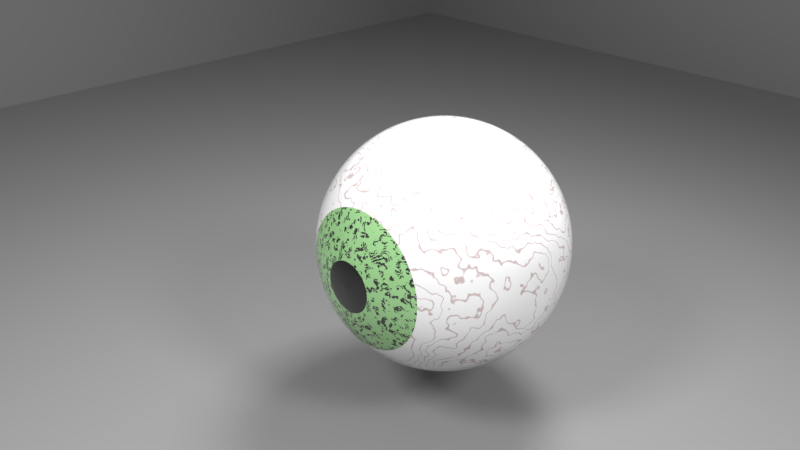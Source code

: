 # Source: eye.blend  (saved by Blender 2.79.0; exported with 4.5.12 LTS)
import bpy
from mathutils import Matrix  # noqa: F401  (used for matrix-valued properties, if any)

bpy.ops.wm.read_factory_settings(use_empty=True)
scene = bpy.context.scene
scene.name = 'Scene'

# ---- collections
col_collection_1 = bpy.data.collections.new('Collection 1'); scene.collection.children.link(col_collection_1)

# ---- materials (node trees are filled in below, after node groups)
mat_material_002 = bpy.data.materials.new('Material.002')
mat_material_002.alpha_threshold = 0.0
mat_material_002.roughness = 0.5
mat_sclera = bpy.data.materials.new('sclera')
mat_sclera.alpha_threshold = 0.0
mat_sclera.roughness = 0.5
mat_sclera.line_color = (0.0, 0.0, 0.0, 1.0)
mat_iris = bpy.data.materials.new('iris')
mat_iris.alpha_threshold = 0.0
mat_iris.diffuse_color = (0.009125, 0.009511, 0.8, 1.0)
mat_iris.roughness = 0.5
mat_pupli = bpy.data.materials.new('pupli')
mat_pupli.alpha_threshold = 0.0
mat_pupli.diffuse_color = (0.02808, 0.02808, 0.02808, 1.0)
mat_pupli.roughness = 0.5
mat_material_001 = bpy.data.materials.new('Material.001')
mat_material_001.alpha_threshold = 0.0
mat_material_001.roughness = 0.5

# ---- material node trees
mat_material_002.use_nodes = True; mat_material_002.node_tree.nodes.clear()
_N = mat_material_002.node_tree.nodes; _L = mat_material_002.node_tree.links
n0 = _N.new('ShaderNodeOutputMaterial'); n0.name = 'Material Output'; n0.location = (300, 300)
n1 = _N.new('ShaderNodeEmission'); n1.name = 'Emission'; n1.location = (-10, 314)
n1.inputs[0].default_value = (0.8, 0.8, 0.8, 1.0)
n1.inputs[1].default_value = 50.0
_L.new(n1.outputs[0], n0.inputs[0])
n0.is_active_output = True
mat_sclera.use_nodes = True; mat_sclera.node_tree.nodes.clear()
_N = mat_sclera.node_tree.nodes; _L = mat_sclera.node_tree.links
n0 = _N.new('ShaderNodeOutputMaterial'); n0.name = 'Material Output'; n0.location = (260, 305)
n1 = _N.new('ShaderNodeTexWave'); n1.name = 'Wave Texture'; n1.location = (-810, 429)
n1.bands_direction = 'DIAGONAL'
n1.rings_direction = 'SPHERICAL'
n1.inputs[1].default_value = 3.0
n1.inputs[2].default_value = 50.0
n1.inputs[3].default_value = 4.0
n1.inputs[6].default_value = 1.571
n2 = _N.new('ShaderNodeBrightContrast'); n2.name = 'Bright/Contrast'; n2.location = (-573, 431)
n2.inputs[1].default_value = -3.5
n2.inputs[2].default_value = 6.0
n3 = _N.new('ShaderNodeMix'); n3.name = 'Mix'; n3.location = (-167, 474)
n3.data_type = 'RGBA'
n4 = _N.new('ShaderNodeRGB'); n4.name = 'RGB'; n4.location = (-377, 581)
n4.outputs[0].default_value = (0.777, 0.777, 0.777, 1.0)
n5 = _N.new('ShaderNodeRGB'); n5.name = 'RGB.001'; n5.location = (-378, 347)
n5.outputs[0].default_value = (0.1997, 0.001063, 0.0, 1.0)
n6 = _N.new('ShaderNodeBsdfPrincipled'); n6.name = 'Principled BSDF'; n6.location = (30, 505)
n6.width = 150
n6.subsurface_method = 'BURLEY'
n6.inputs[2].default_value = 0.0
n6.inputs[3].default_value = 1.45
n6.inputs[9].default_value = (1.0, 1.0, 1.0)
n6.inputs[13].default_value = 1.0
n6.inputs[19].default_value = 0.25
n6.inputs[20].default_value = 0.1
n7 = _N.new('ShaderNodeMix'); n7.name = 'Mix.001'; n7.location = (-140, 385)
n7.data_type = 'RGBA'
n7.inputs[0].default_value = 1.0
n7.inputs[6].default_value = (1.0, 1.0, 1.0, 1.0)
_L.new(n1.outputs[0], n2.inputs[0])
_L.new(n2.outputs[0], n3.inputs[0])
_L.new(n4.outputs[0], n3.inputs[6])
_L.new(n5.outputs[0], n3.inputs[7])
_L.new(n3.outputs[2], n6.inputs[0])
_L.new(n6.outputs[0], n0.inputs[0])
_L.new(n3.outputs[2], n7.inputs[7])
_L.new(n7.outputs[2], n6.inputs[14])
n0.is_active_output = True
mat_iris.use_nodes = True; mat_iris.node_tree.nodes.clear()
_N = mat_iris.node_tree.nodes; _L = mat_iris.node_tree.links
n0 = _N.new('ShaderNodeOutputMaterial'); n0.name = 'Material Output'; n0.location = (639, 236)
n1 = _N.new('ShaderNodeMix'); n1.name = 'Mix.001'; n1.location = (207, 279)
n1.data_type = 'RGBA'
n2 = _N.new('ShaderNodeValToRGB'); n2.name = 'ColorRamp'; n2.location = (-113, 477)
while len(n2.color_ramp.elements) > 1: n2.color_ramp.elements.remove(n2.color_ramp.elements[-1])
n2.color_ramp.elements[0].position = 0.5; n2.color_ramp.elements[0].color = (1.0, 1.0, 1.0, 1.0)
_e = n2.color_ramp.elements.new(0.55); _e.color = (0.0, 0.0, 0.0, 1.0)
n3 = _N.new('ShaderNodeMix'); n3.name = 'Mix.002'; n3.location = (-299, 491)
n3.data_type = 'RGBA'
n3.blend_type = 'ADD'
n4 = _N.new('ShaderNodeBsdfPrincipled'); n4.name = 'Principled BSDF'; n4.location = (412, 377)
n4.width = 150
n4.subsurface_method = 'BURLEY'
n4.inputs[2].default_value = 0.0
n4.inputs[3].default_value = 1.45
n4.inputs[9].default_value = (1.0, 1.0, 1.0)
n4.inputs[13].default_value = 1.0
n4.inputs[19].default_value = 0.25
n4.inputs[20].default_value = 0.1
n5 = _N.new('ShaderNodeTexWave'); n5.name = 'Wave Texture.001'; n5.location = (-690, 424)
n5.bands_direction = 'DIAGONAL'
n5.rings_direction = 'SPHERICAL'
n5.wave_profile = 'SAW'
n5.inputs[1].default_value = 2.0
n5.inputs[2].default_value = 125.0
n5.inputs[3].default_value = 25.0
n5.inputs[4].default_value = 2.0
n6 = _N.new('ShaderNodeTexWave'); n6.name = 'Wave Texture'; n6.location = (-687, 692)
n6.wave_type = 'RINGS'
n6.bands_direction = 'DIAGONAL'
n6.rings_direction = 'SPHERICAL'
n6.inputs[2].default_value = 75.0
n6.inputs[3].default_value = 10.0
n6.inputs[4].default_value = 1.5
n6.inputs[6].default_value = 1.571
n7 = _N.new('ShaderNodeMix'); n7.name = 'Mix'; n7.location = (-485, 554)
n7.data_type = 'RGBA'
n7.blend_type = 'MULTIPLY'
n8 = _N.new('ShaderNodeTexNoise'); n8.name = 'Musgrave Texture'; n8.location = (-693, 153)
n8.width = 150
n8.noise_type = 'MULTIFRACTAL'
n8.normalize = False
n8.inputs[2].default_value = 50.0
n8.inputs[3].default_value = 4.0
n8.inputs[4].default_value = 1.0
n8.inputs[5].default_value = 1.0
n9 = _N.new('ShaderNodeRGB'); n9.name = 'RGB'; n9.location = (-72, 233)
n9.outputs[0].default_value = (0.2636, 0.5, 0.2143, 1.0)
n10 = _N.new('ShaderNodeRGB'); n10.name = 'RGB.001'; n10.location = (-70, 41)
n10.outputs[0].default_value = (0.0241, 0.0241, 0.0241, 1.0)
_L.new(n6.outputs[0], n7.inputs[6])
_L.new(n5.outputs[0], n7.inputs[7])
_L.new(n1.outputs[2], n4.inputs[0])
_L.new(n9.outputs[0], n1.inputs[6])
_L.new(n10.outputs[0], n1.inputs[7])
_L.new(n2.outputs[0], n1.inputs[0])
_L.new(n7.outputs[2], n3.inputs[6])
_L.new(n3.outputs[2], n2.inputs[0])
_L.new(n4.outputs[0], n0.inputs[0])
_L.new(n8.outputs[0], n3.inputs[7])
n0.is_active_output = True
mat_pupli.use_nodes = True; mat_pupli.node_tree.nodes.clear()
_N = mat_pupli.node_tree.nodes; _L = mat_pupli.node_tree.links
n0 = _N.new('ShaderNodeOutputMaterial'); n0.name = 'Material Output'; n0.location = (300, 300)
n1 = _N.new('ShaderNodeBsdfPrincipled'); n1.name = 'Principled BSDF'; n1.location = (53, 386)
n1.width = 150
n1.subsurface_method = 'BURLEY'
n1.inputs[0].default_value = (0.0, 0.0, 0.0, 1.0)
n1.inputs[2].default_value = 0.25
n1.inputs[3].default_value = 1.45
n1.inputs[9].default_value = (1.0, 1.0, 1.0)
n1.inputs[13].default_value = 1.0
n1.inputs[19].default_value = 0.25
n1.inputs[20].default_value = 0.1
_L.new(n1.outputs[0], n0.inputs[0])
n0.is_active_output = True
mat_material_001.use_nodes = True; mat_material_001.node_tree.nodes.clear()
_N = mat_material_001.node_tree.nodes; _L = mat_material_001.node_tree.links
n0 = _N.new('ShaderNodeOutputMaterial'); n0.name = 'Material Output'; n0.location = (300, 300)
n1 = _N.new('ShaderNodeBsdfPrincipled'); n1.name = 'Principled BSDF'; n1.location = (-65, 361)
n1.width = 150
n1.subsurface_method = 'BURLEY'
n1.inputs[0].default_value = (0.2084, 0.2084, 0.2084, 1.0)
n1.inputs[2].default_value = 1.0
n1.inputs[3].default_value = 1.45
n1.inputs[9].default_value = (1.0, 1.0, 1.0)
_L.new(n1.outputs[0], n0.inputs[0])
n0.is_active_output = True

# ---- world
world_world = bpy.data.worlds.new('World'); scene.world = world_world
world_world.color = (0.277, 0.277, 0.277)
world_world.use_sun_shadow = False
world_world.sun_shadow_jitter_overblur = 0.0
world_world.cycles.sampling_method = 'MANUAL'

# ---- cameras
cam_camera = bpy.data.cameras.new('Camera')
cam_camera.clip_end = 100.0
cam_camera.lens = 35.0
cam_camera.sensor_width = 32.0
cam_camera.sensor_height = 18.0
cam_camera.ortho_scale = 7.314
cam_camera.dof.focus_distance = 0.0

# ---- meshes
me_plane_006 = bpy.data.meshes.new('Plane.006')
me_plane_006.from_pydata([(-1.0, 0.7239, 0.6899), (1.0, 0.7239, 0.6899), (-1.0, -0.7239, -0.6899), (1.0, -0.7239, -0.6899), (-1.0, 8.337, -0.712), (1.0, 8.337, -0.712), (-1.0, 6.932, 0.712), (1.0, 6.932, 0.712), (-7.428, 1.284, -0.712), (-7.428, 3.284, -0.712), (-6.024, 1.284, 0.712), (-6.024, 3.284, 0.712)], [], [(0, 1, 3, 2), (4, 5, 7, 6), (8, 9, 11, 10)])
_ca = me_plane_006.color_attributes.new('Col', 'BYTE_COLOR', 'CORNER')
_ca.data.foreach_set('color', [1.0, 1.0, 1.0, 1.0, 1.0, 1.0, 1.0, 1.0, 1.0, 1.0, 1.0, 1.0, 1.0, 1.0, 1.0, 1.0, 1.0, 1.0, 1.0, 1.0, 1.0, 1.0, 1.0, 1.0, 1.0, 1.0, 1.0, 1.0, 1.0, 1.0, 1.0, 1.0, 1.0, 1.0, 1.0, 1.0, 1.0, 1.0, 1.0, 1.0, 1.0, 1.0, 1.0, 1.0, 1.0, 1.0, 1.0, 1.0])
me_plane_006.materials.append(mat_material_002)
me_plane_006.use_remesh_preserve_volume = False
me_plane_006.use_remesh_preserve_attributes = False
me_plane_006.use_mirror_vertex_groups = False
me_plane_006.update()
me_suzanne = bpy.data.meshes.new('Suzanne')
me_suzanne.from_pydata([(0.7234, 0.5132, 0.4619), (0.7229, 0.363, 0.5879), (0.6946, 0.1989, 0.6913), (0.6397, 0.02708, 0.7682), (0.5601, -0.1457, 0.8155), (0.4591, -0.3129, 0.8315), (0.3403, -0.4681, 0.8155), (0.2086, -0.6053, 0.7682), (0.06875, -0.7192, 0.6913), (-0.0737, -0.8055, 0.5879), (-0.2133, -0.8609, 0.4619), (-0.3447, -0.8831, 0.3182), (-0.4629, -0.8714, 0.1622), (-0.4385, -0.8881, 0.1379), (-0.2968, -0.9158, 0.2706), (-0.1437, -0.9083, 0.3928), (0.01484, -0.8659, 0.5), (0.1729, -0.7902, 0.5879), (0.3242, -0.6842, 0.6533), (0.4631, -0.5518, 0.6935), (0.5843, -0.3983, 0.7071), (0.6829, -0.2294, 0.6935), (0.7553, -0.05178, 0.6533), (0.7987, 0.1279, 0.5879), (0.8114, 0.3026, 0.5), (0.7929, 0.4657, 0.3928), (0.744, 0.611, 0.2706), (0.6664, 0.7327, 0.1379), (0.6865, 0.719, 0.1084), (0.7833, 0.5841, 0.2126), (0.85, 0.4268, 0.3087), (0.8841, 0.2531, 0.3928), (0.8842, 0.06963, 0.4619), (0.8503, -0.1165, 0.5133), (0.7837, -0.2982, 0.5449), (0.687, -0.4683, 0.5556), (0.5639, -0.6205, 0.5449), (0.4192, -0.7489, 0.5133), (0.2583, -0.8485, 0.4619), (0.0875, -0.9154, 0.3928), (-0.08666, -0.9472, 0.3087), (-0.2575, -0.9426, 0.2126), (-0.4184, -0.9018, 0.1084), (-0.4035, -0.9119, 0.07466), (-0.2283, -0.9625, 0.1464), (-0.04424, -0.9761, 0.2126), (0.1415, -0.9522, 0.2706), (0.3218, -0.8917, 0.3182), (0.4897, -0.797, 0.3536), (0.6388, -0.6716, 0.3753), (0.7634, -0.5204, 0.3827), (0.8586, -0.3492, 0.3753), (0.9208, -0.1646, 0.3536), (0.9477, 0.02635, 0.3182), (0.9381, 0.2163, 0.2706), (0.8925, 0.3979, 0.2126), (0.8125, 0.5642, 0.1464), (0.7014, 0.7089, 0.07466), (0.7106, 0.7026, 0.03806), (0.8305, 0.552, 0.07466), (0.9186, 0.3801, 0.1084), (0.9713, 0.1936, 0.1379), (0.9868, -0.0002969, 0.1622), (0.9643, -0.1942, 0.1802), (0.9047, -0.3806, 0.1913), (0.8104, -0.5525, 0.1951), (0.6849, -0.703, 0.1913), (0.5331, -0.8266, 0.1802), (0.3609, -0.9184, 0.1622), (0.1747, -0.9749, 0.138), (-0.01812, -0.9939, 0.1084), (-0.2103, -0.9748, 0.07466), (-0.3944, -0.9182, 0.03806), (-0.3913, -0.9203, 1.788e-07), (-0.2042, -0.9789, 1.788e-07), (-0.009297, -1.0, 2.384e-07), (0.186, -0.9826, 2.98e-07), (0.3741, -0.9274, 2.98e-07), (0.5478, -0.8366, 1.49e-07), (0.7005, -0.7136, 3.725e-07), (0.8263, -0.5633, 2.677e-07), (0.9203, -0.3913, 3.427e-07), (0.9789, -0.2042, 8.941e-08), (1.0, -0.009296, 2.98e-07), (0.9826, 0.186, 2.384e-07), (0.9274, 0.3741, 5.96e-08), (0.8366, 0.5478, 1.192e-07), (0.7137, 0.7005, 5.96e-08), (0.7106, 0.7026, -0.03806), (0.8305, 0.552, -0.07466), (0.9186, 0.3801, -0.1084), (0.9713, 0.1936, -0.1379), (0.9868, -0.000297, -0.1622), (0.9643, -0.1942, -0.1802), (0.9047, -0.3806, -0.1913), (0.8104, -0.5525, -0.1951), (0.6849, -0.703, -0.1913), (0.5331, -0.8266, -0.1802), (0.3609, -0.9184, -0.1622), (0.1747, -0.9749, -0.1379), (-0.01812, -0.9939, -0.1084), (-0.2103, -0.9748, -0.07466), (-0.3944, -0.9182, -0.03806), (-0.4035, -0.9119, -0.07466), (-0.2283, -0.9625, -0.1464), (-0.04424, -0.9761, -0.2126), (0.1415, -0.9522, -0.2706), (0.3218, -0.8917, -0.3182), (0.4897, -0.797, -0.3536), (0.6388, -0.6716, -0.3753), (0.7634, -0.5204, -0.3827), (0.8586, -0.3492, -0.3753), (0.9208, -0.1646, -0.3536), (0.9477, 0.02635, -0.3182), (0.9381, 0.2163, -0.2706), (0.8925, 0.3979, -0.2126), (0.8125, 0.5642, -0.1464), (0.7014, 0.7089, -0.07466), (0.5633, 0.8263, -1.192e-07), (0.6865, 0.719, -0.1084), (0.7833, 0.5841, -0.2126), (0.85, 0.4268, -0.3087), (0.8841, 0.2531, -0.3928), (0.8842, 0.06963, -0.4619), (0.8503, -0.1165, -0.5133), (0.7837, -0.2982, -0.5449), (0.687, -0.4683, -0.5556), (0.5639, -0.6205, -0.5449), (0.4192, -0.7489, -0.5133), (0.2583, -0.8485, -0.4619), (0.0875, -0.9154, -0.3928), (-0.08666, -0.9472, -0.3087), (-0.2575, -0.9426, -0.2126), (-0.4184, -0.9018, -0.1084), (-0.4385, -0.8881, -0.1379), (-0.2968, -0.9158, -0.2706), (-0.1437, -0.9083, -0.3928), (0.01484, -0.8659, -0.5), (0.1729, -0.7902, -0.5879), (0.3242, -0.6842, -0.6533), (0.4631, -0.5518, -0.6935), (0.5843, -0.3983, -0.7071), (0.6829, -0.2294, -0.6935), (0.7553, -0.05178, -0.6533), (0.7987, 0.1279, -0.5879), (0.8114, 0.3026, -0.5), (0.7929, 0.4657, -0.3928), (0.744, 0.611, -0.2706), (0.6664, 0.7327, -0.1379), (0.642, 0.7493, -0.1622), (0.6961, 0.6436, -0.3182), (0.7234, 0.5132, -0.4619), (0.7229, 0.363, -0.5879), (0.6946, 0.1989, -0.6913), (0.6397, 0.02708, -0.7682), (0.5601, -0.1457, -0.8155), (0.4591, -0.3129, -0.8315), (0.3403, -0.4681, -0.8155), (0.2086, -0.6053, -0.7682), (0.06875, -0.7192, -0.6913), (-0.0737, -0.8055, -0.5879), (-0.2133, -0.8609, -0.4619), (-0.3447, -0.8831, -0.3182), (-0.4629, -0.8714, -0.1622), (-0.4908, -0.8524, -0.1802), (-0.3994, -0.8459, -0.3536), (-0.2927, -0.8068, -0.5133), (-0.1747, -0.7367, -0.6533), (-0.05003, -0.6383, -0.7682), (0.07657, -0.5153, -0.8536), (0.2002, -0.3726, -0.9061), (0.3162, -0.2156, -0.9239), (0.42, -0.05022, -0.9061), (0.5077, 0.1171, -0.8536), (0.5758, 0.2798, -0.7682), (0.6219, 0.4318, -0.6533), (0.644, 0.5673, -0.5133), (0.6414, 0.6809, -0.3536), (0.6141, 0.7683, -0.1802), (0.5839, 0.789, -0.1913), (0.5821, 0.7213, -0.3753), (0.5579, 0.626, -0.5449), (0.5123, 0.5066, -0.6935), (0.447, 0.3677, -0.8155), (0.3645, 0.2147, -0.9061), (0.268, 0.05342, -0.9619), (0.1612, -0.1099, -0.9808), (0.04821, -0.269, -0.9619), (-0.06663, -0.4177, -0.9061), (-0.1789, -0.5504, -0.8155), (-0.2843, -0.662, -0.6935), (-0.3788, -0.7481, -0.5449), (-0.4587, -0.8054, -0.3753), (-0.521, -0.8318, -0.1913), (-0.5525, -0.8104, -0.1951), (-0.5204, -0.7634, -0.3827), (-0.4683, -0.687, -0.5556), (-0.3983, -0.5843, -0.7071), (-0.3129, -0.459, -0.8315), (-0.2156, -0.3162, -0.9239), (-0.1099, -0.1612, -0.9808), (2.98e-07, 2.98e-07, -1.0), (0.1099, 0.1612, -0.9808), (0.2156, 0.3162, -0.9239), (0.3129, 0.4591, -0.8315), (0.3983, 0.5843, -0.7071), (0.4683, 0.687, -0.5556), (0.5204, 0.7634, -0.3827), (0.5525, 0.8104, -0.1951), (0.521, 0.8318, -0.1913), (0.4587, 0.8054, -0.3753), (0.3788, 0.7481, -0.5449), (0.2843, 0.662, -0.6935), (0.1789, 0.5504, -0.8155), (0.06663, 0.4177, -0.9061), (-0.04821, 0.269, -0.9619), (-0.1612, 0.1099, -0.9808), (-0.268, -0.05342, -0.9619), (-0.3645, -0.2147, -0.9061), (-0.447, -0.3677, -0.8155), (-0.5123, -0.5066, -0.6935), (-0.5579, -0.626, -0.5449), (-0.5821, -0.7213, -0.3753), (-0.5839, -0.789, -0.1913), (-0.6141, -0.7683, -0.1802), (-0.6414, -0.6809, -0.3536), (-0.644, -0.5673, -0.5133), (-0.6219, -0.4318, -0.6533), (-0.5758, -0.2798, -0.7682), (-0.5077, -0.1171, -0.8536), (-0.42, 0.05022, -0.9061), (-0.3162, 0.2156, -0.9239), (-0.2002, 0.3726, -0.9061), (-0.07657, 0.5153, -0.8536), (0.05003, 0.6383, -0.7682), (0.1747, 0.7367, -0.6533), (0.2927, 0.8068, -0.5133), (0.3994, 0.8459, -0.3536), (0.4908, 0.8524, -0.1802), (0.4629, 0.8714, -0.1622), (0.3447, 0.8831, -0.3182), (0.2133, 0.8609, -0.4619), (0.0737, 0.8055, -0.5879), (-0.06875, 0.7193, -0.6913), (-0.2086, 0.6053, -0.7682), (-0.3403, 0.4681, -0.8155), (-0.4591, 0.3129, -0.8315), (-0.5601, 0.1457, -0.8155), (-0.6397, -0.02708, -0.7682), (-0.6946, -0.1989, -0.6913), (-0.7229, -0.363, -0.5879), (-0.7234, -0.5132, -0.4619), (-0.6961, -0.6436, -0.3182), (-0.642, -0.7493, -0.1622), (-0.6664, -0.7327, -0.1379), (-0.744, -0.611, -0.2706), (-0.7929, -0.4657, -0.3928), (-0.8114, -0.3026, -0.5), (-0.7987, -0.1279, -0.5879), (-0.7553, 0.05178, -0.6533), (-0.6829, 0.2294, -0.6935), (-0.5843, 0.3983, -0.7071), (-0.4631, 0.5518, -0.6935), (-0.3242, 0.6842, -0.6533), (-0.1729, 0.7902, -0.5879), (-0.01484, 0.8659, -0.5), (0.1437, 0.9083, -0.3928), (0.2968, 0.9158, -0.2706), (0.4385, 0.8881, -0.1379), (0.4184, 0.9018, -0.1084), (0.2575, 0.9426, -0.2126), (0.08666, 0.9472, -0.3087), (-0.0875, 0.9154, -0.3928), (-0.2583, 0.8485, -0.4619), (-0.4192, 0.7489, -0.5133), (-0.5639, 0.6205, -0.5449), (-0.687, 0.4683, -0.5556), (-0.7837, 0.2982, -0.5449), (-0.8503, 0.1165, -0.5133), (-0.8842, -0.06963, -0.4619), (-0.8841, -0.2531, -0.3928), (-0.85, -0.4268, -0.3087), (-0.7833, -0.5841, -0.2126), (-0.6865, -0.719, -0.1084), (-0.7014, -0.7089, -0.07466), (-0.8125, -0.5642, -0.1464), (-0.8925, -0.3979, -0.2126), (-0.9381, -0.2163, -0.2706), (-0.9477, -0.02635, -0.3182), (-0.9208, 0.1646, -0.3536), (-0.8586, 0.3492, -0.3753), (-0.7634, 0.5204, -0.3827), (-0.6388, 0.6716, -0.3753), (-0.4897, 0.797, -0.3536), (-0.3218, 0.8917, -0.3182), (-0.1415, 0.9522, -0.2706), (0.04424, 0.9761, -0.2126), (0.2283, 0.9625, -0.1464), (0.4035, 0.9119, -0.07466), (0.3944, 0.9182, -0.03806), (0.2103, 0.9748, -0.07466), (0.01812, 0.9939, -0.1084), (-0.1747, 0.9749, -0.1379), (-0.3609, 0.9184, -0.1622), (-0.5331, 0.8266, -0.1802), (-0.6849, 0.703, -0.1913), (-0.8104, 0.5525, -0.1951), (-0.9047, 0.3806, -0.1913), (-0.9643, 0.1942, -0.1802), (-0.9868, 0.0002979, -0.1622), (-0.9713, -0.1936, -0.1379), (-0.9186, -0.3801, -0.1084), (-0.8305, -0.552, -0.07466), (-0.7106, -0.7026, -0.03806), (-0.7136, -0.7005, 1.788e-07), (-0.8366, -0.5478, 1.192e-07), (-0.9274, -0.3741, 1.192e-07), (-0.9826, -0.186, 1.192e-07), (-1.0, 0.009297, 1.192e-07), (-0.9789, 0.2042, 2.682e-07), (-0.9203, 0.3913, 7.451e-08), (-0.8263, 0.5633, 5.911e-08), (-0.7005, 0.7137, 4.47e-08), (-0.5478, 0.8366, 1.192e-07), (-0.3741, 0.9274, 1.192e-07), (-0.186, 0.9826, 5.96e-08), (0.009297, 1.0, 5.96e-08), (0.2042, 0.9789, 5.96e-08), (0.3913, 0.9203, 5.96e-08), (0.3944, 0.9182, 0.03806), (0.2103, 0.9748, 0.07466), (0.01812, 0.9939, 0.1084), (-0.1747, 0.9749, 0.1379), (-0.3609, 0.9184, 0.1622), (-0.5331, 0.8266, 0.1802), (-0.6849, 0.703, 0.1913), (-0.8104, 0.5525, 0.1951), (-0.9047, 0.3806, 0.1913), (-0.9643, 0.1942, 0.1802), (-0.9868, 0.000298, 0.1622), (-0.9713, -0.1936, 0.1379), (-0.9186, -0.3801, 0.1084), (-0.8305, -0.552, 0.07466), (-0.7106, -0.7026, 0.03806), (-0.5633, -0.8263, 1.192e-07), (-0.7014, -0.7089, 0.07466), (-0.8125, -0.5642, 0.1464), (-0.8925, -0.3979, 0.2126), (-0.9381, -0.2163, 0.2706), (-0.9477, -0.02635, 0.3182), (-0.9208, 0.1646, 0.3536), (-0.8586, 0.3492, 0.3753), (-0.7634, 0.5204, 0.3827), (-0.6388, 0.6716, 0.3753), (-0.4897, 0.797, 0.3536), (-0.3218, 0.8917, 0.3182), (-0.1415, 0.9522, 0.2706), (0.04424, 0.9761, 0.2126), (0.2283, 0.9625, 0.1464), (0.4035, 0.9119, 0.07466), (0.4184, 0.9018, 0.1084), (0.2575, 0.9426, 0.2126), (0.08666, 0.9472, 0.3087), (-0.0875, 0.9154, 0.3928), (-0.2583, 0.8485, 0.4619), (-0.4192, 0.7489, 0.5133), (-0.5639, 0.6205, 0.5449), (-0.687, 0.4683, 0.5556), (-0.7837, 0.2982, 0.5449), (-0.8503, 0.1165, 0.5133), (-0.8842, -0.06963, 0.4619), (-0.8841, -0.2531, 0.3928), (-0.85, -0.4268, 0.3087), (-0.7833, -0.5841, 0.2126), (-0.6865, -0.719, 0.1084), (-0.6664, -0.7327, 0.1379), (-0.744, -0.611, 0.2706), (-0.7929, -0.4657, 0.3928), (-0.8114, -0.3026, 0.5), (-0.7987, -0.1279, 0.5879), (-0.7553, 0.05178, 0.6533), (-0.6829, 0.2294, 0.6935), (-0.5843, 0.3983, 0.7071), (-0.4631, 0.5518, 0.6935), (-0.3242, 0.6842, 0.6533), (-0.1729, 0.7902, 0.5879), (-0.01484, 0.8659, 0.5), (0.1437, 0.9083, 0.3928), (0.2968, 0.9158, 0.2706), (0.4385, 0.8881, 0.1379), (0.4629, 0.8714, 0.1622), (0.3447, 0.8831, 0.3182), (0.2133, 0.8609, 0.4619), (0.0737, 0.8055, 0.5879), (-0.06875, 0.7193, 0.6913), (-0.2086, 0.6053, 0.7682), (-0.3403, 0.4681, 0.8155), (-0.4591, 0.3129, 0.8315), (-0.5601, 0.1457, 0.8155), (-0.6397, -0.02708, 0.7682), (-0.6946, -0.1989, 0.6913), (-0.7229, -0.363, 0.5879), (-0.7234, -0.5132, 0.4619), (-0.6961, -0.6436, 0.3182), (-0.642, -0.7493, 0.1622), (-0.6141, -0.7683, 0.1802), (-0.6414, -0.6809, 0.3536), (-0.644, -0.5673, 0.5133), (-0.6219, -0.4318, 0.6533), (-0.5758, -0.2798, 0.7682), (-0.5077, -0.1171, 0.8536), (-0.42, 0.05022, 0.9061), (-0.3162, 0.2156, 0.9239), (-0.2002, 0.3726, 0.9061), (-0.07657, 0.5153, 0.8536), (0.05003, 0.6383, 0.7682), (0.1747, 0.7367, 0.6533), (0.2927, 0.8068, 0.5133), (0.3994, 0.8459, 0.3536), (0.4908, 0.8524, 0.1802), (0.521, 0.8318, 0.1913), (0.4587, 0.8054, 0.3753), (0.3788, 0.7481, 0.5449), (0.2843, 0.662, 0.6935), (0.1789, 0.5504, 0.8155), (0.06663, 0.4177, 0.9061), (-0.04821, 0.269, 0.9619), (-0.1612, 0.1099, 0.9808), (-0.268, -0.05342, 0.9619), (-0.3645, -0.2147, 0.9061), (-0.447, -0.3677, 0.8155), (-0.5123, -0.5066, 0.6935), (-0.5579, -0.626, 0.5449), (-0.5821, -0.7213, 0.3753), (-0.5839, -0.789, 0.1913), (-0.5525, -0.8104, 0.1951), (-0.5204, -0.7634, 0.3827), (-0.4683, -0.687, 0.5556), (-0.3983, -0.5843, 0.7071), (-0.3129, -0.459, 0.8315), (-0.2156, -0.3162, 0.9239), (-0.1099, -0.1612, 0.9808), (2.98e-07, 4.768e-07, 1.0), (0.1099, 0.1612, 0.9808), (0.2156, 0.3162, 0.9239), (0.3129, 0.4591, 0.8315), (0.3983, 0.5843, 0.7071), (0.4683, 0.687, 0.5556), (0.5204, 0.7634, 0.3827), (0.5525, 0.8104, 0.1951), (0.6961, 0.6436, 0.3182), (0.642, 0.7493, 0.1622), (0.644, 0.5673, 0.5133), (0.6219, 0.4318, 0.6533), (0.5758, 0.2798, 0.7682), (0.5077, 0.1171, 0.8536), (0.42, -0.05022, 0.9061), (0.3162, -0.2156, 0.9239), (0.2002, -0.3726, 0.9061), (0.07657, -0.5153, 0.8536), (-0.05003, -0.6383, 0.7682), (-0.1747, -0.7367, 0.6533), (-0.2927, -0.8068, 0.5133), (-0.3994, -0.8459, 0.3536), (-0.4908, -0.8524, 0.1802), (0.6414, 0.6809, 0.3536), (0.6141, 0.7683, 0.1802), (0.5579, 0.626, 0.5449), (0.5123, 0.5066, 0.6935), (0.447, 0.3677, 0.8155), (0.3645, 0.2147, 0.9061), (0.268, 0.05342, 0.9619), (0.1612, -0.1099, 0.9808), (0.04821, -0.269, 0.9619), (-0.06663, -0.4177, 0.9061), (-0.1789, -0.5504, 0.8155), (-0.2843, -0.662, 0.6935), (-0.3788, -0.7481, 0.5449), (-0.4587, -0.8054, 0.3753), (-0.521, -0.8318, 0.1913), (0.5821, 0.7213, 0.3753), (0.5839, 0.789, 0.1913)], [], [(474, 473, 441, 440), (463, 462, 477, 478), (464, 463, 478, 479), (458, 457, 472, 473), (452, 465, 480, 467), (457, 456, 471, 472), (471, 470, 444, 443), (455, 454, 469, 470), (466, 118, 481), (461, 460, 475, 476), (459, 458, 473, 474), (454, 453, 468, 469), (9, 8, 460, 461), (5, 4, 456, 457), (460, 459, 474, 475), (8, 7, 459, 460), (2, 1, 453, 454), (1, 0, 452, 453), (451, 118, 466), (10, 9, 461, 462), (450, 451, 466, 465), (11, 10, 462, 463), (6, 5, 457, 458), (7, 6, 458, 459), (25, 26, 450, 0), (18, 19, 6, 7), (21, 22, 3, 4), (13, 14, 11, 12), (27, 118, 451), (23, 24, 1, 2), (22, 23, 2, 3), (20, 21, 4, 5), (26, 27, 451, 450), (14, 15, 10, 11), (19, 20, 5, 6), (15, 16, 9, 10), (3, 2, 454, 455), (4, 3, 455, 456), (344, 12, 464), (12, 11, 463, 464), (465, 466, 481, 480), (0, 450, 465, 452), (344, 464, 479), (453, 452, 467, 468), (344, 479, 435), (462, 461, 476, 477), (475, 474, 440, 439), (456, 455, 470, 471), (16, 17, 8, 9), (17, 18, 7, 8), (29, 28, 27, 26), (35, 34, 21, 20), (28, 118, 27), (41, 40, 15, 14), (30, 29, 26, 25), (40, 39, 16, 15), (42, 41, 14, 13), (38, 37, 18, 17), (31, 30, 25, 24), (34, 33, 22, 21), (39, 38, 17, 16), (32, 31, 24, 23), (24, 25, 0, 1), (344, 13, 12), (106, 107, 98, 99), (110, 111, 94, 95), (95, 94, 81, 80), (108, 109, 96, 97), (93, 92, 83, 82), (101, 100, 75, 74), (98, 97, 78, 77), (94, 93, 82, 81), (344, 73, 72), (344, 102, 73), (86, 87, 58, 59), (83, 84, 61, 62), (109, 110, 95, 96), (116, 117, 88, 89), (114, 115, 90, 91), (115, 116, 89, 90), (344, 103, 102), (123, 122, 114, 113), (124, 123, 113, 112), (121, 120, 116, 115), (127, 126, 110, 109), (132, 131, 105, 104), (122, 121, 115, 114), (126, 125, 111, 110), (133, 132, 104, 103), (141, 142, 125, 126), (145, 146, 121, 122), (140, 141, 126, 127), (36, 35, 20, 19), (33, 32, 23, 22), (344, 134, 133), (136, 137, 130, 131), (168, 169, 158, 159), (181, 180, 177, 176), (171, 172, 155, 156), (164, 165, 162, 163), (174, 175, 152, 153), (344, 164, 163), (173, 174, 153, 154), (176, 177, 150, 151), (344, 163, 134), (170, 171, 156, 157), (160, 159, 138, 137), (153, 152, 145, 144), (158, 157, 140, 139), (163, 162, 135, 134), (144, 145, 122, 123), (157, 156, 141, 140), (151, 150, 147, 146), (162, 161, 136, 135), (45, 46, 39, 40), (54, 55, 30, 31), (44, 45, 40, 41), (46, 47, 38, 39), (217, 216, 201, 200), (220, 219, 198, 197), (182, 181, 176, 175), (185, 184, 173, 172), (180, 179, 178, 177), (191, 190, 167, 166), (184, 183, 174, 173), (193, 192, 165, 164), (221, 220, 197, 196), (344, 223, 194), (192, 191, 166, 165), (188, 187, 170, 169), (195, 196, 191, 192), (194, 195, 192, 193), (47, 48, 37, 38), (43, 44, 41, 42), (344, 43, 42), (49, 50, 35, 36), (344, 194, 193), (196, 197, 190, 191), (198, 199, 188, 189), (197, 198, 189, 190), (203, 204, 183, 184), (204, 205, 182, 183), (56, 57, 28, 29), (52, 53, 32, 33), (51, 52, 33, 34), (50, 51, 34, 35), (53, 54, 31, 32), (55, 56, 29, 30), (57, 118, 28), (48, 49, 36, 37), (212, 211, 206, 205), (222, 221, 196, 195), (215, 214, 203, 202), (209, 118, 208), (214, 213, 204, 203), (223, 222, 195, 194), (216, 215, 202, 201), (210, 209, 208, 207), (213, 212, 205, 204), (218, 217, 200, 199), (202, 203, 184, 185), (205, 206, 181, 182), (206, 207, 180, 181), (200, 201, 186, 187), (201, 202, 185, 186), (207, 208, 179, 180), (208, 118, 179), (199, 200, 187, 188), (91, 90, 85, 84), (90, 89, 86, 85), (237, 238, 209, 210), (238, 118, 209), (82, 83, 62, 63), (84, 85, 60, 61), (66, 65, 50, 49), (344, 72, 43), (190, 189, 168, 167), (189, 188, 169, 168), (179, 118, 178), (183, 182, 175, 174), (344, 193, 164), (186, 185, 172, 171), (234, 235, 212, 213), (224, 225, 222, 223), (229, 230, 217, 218), (225, 226, 221, 222), (228, 229, 218, 219), (227, 228, 219, 220), (61, 60, 55, 54), (69, 68, 47, 46), (236, 237, 210, 211), (233, 234, 213, 214), (235, 236, 211, 212), (232, 233, 214, 215), (211, 210, 207, 206), (219, 218, 199, 198), (135, 136, 131, 132), (138, 139, 128, 129), (137, 138, 129, 130), (139, 140, 127, 128), (150, 149, 148, 147), (154, 153, 144, 143), (142, 143, 124, 125), (155, 154, 143, 142), (156, 155, 142, 141), (152, 151, 146, 145), (161, 160, 137, 136), (159, 158, 139, 138), (149, 118, 148), (167, 168, 159, 160), (177, 178, 149, 150), (172, 173, 154, 155), (165, 166, 161, 162), (175, 176, 151, 152), (178, 118, 149), (169, 170, 157, 158), (166, 167, 160, 161), (187, 186, 171, 170), (147, 148, 119, 120), (148, 118, 119), (243, 242, 235, 234), (245, 244, 233, 232), (249, 248, 229, 228), (241, 240, 237, 236), (253, 252, 225, 224), (251, 250, 227, 226), (250, 249, 228, 227), (242, 241, 236, 235), (240, 239, 238, 237), (248, 247, 230, 229), (244, 243, 234, 233), (252, 251, 226, 225), (264, 265, 242, 243), (257, 258, 249, 250), (255, 256, 251, 252), (254, 255, 252, 253), (266, 267, 240, 241), (265, 266, 241, 242), (239, 118, 238), (246, 245, 232, 231), (262, 263, 244, 245), (344, 254, 253), (230, 231, 216, 217), (247, 246, 231, 230), (344, 224, 223), (344, 253, 224), (37, 36, 19, 18), (344, 42, 13), (146, 147, 120, 121), (134, 135, 132, 133), (125, 124, 112, 111), (143, 144, 123, 124), (119, 118, 117), (130, 129, 107, 106), (129, 128, 108, 107), (131, 130, 106, 105), (120, 119, 117, 116), (344, 133, 103), (117, 118, 88), (128, 127, 109, 108), (112, 113, 92, 93), (113, 114, 91, 92), (104, 105, 100, 101), (107, 108, 97, 98), (288, 289, 278, 279), (298, 118, 269), (278, 277, 260, 259), (344, 283, 254), (282, 281, 256, 255), (269, 118, 268), (111, 112, 93, 94), (105, 106, 99, 100), (102, 101, 74, 73), (103, 104, 101, 102), (96, 95, 80, 79), (100, 99, 76, 75), (99, 98, 77, 76), (97, 96, 79, 78), (344, 314, 313), (326, 327, 300, 301), (317, 318, 309, 310), (319, 320, 307, 308), (327, 328, 299, 300), (321, 322, 305, 306), (74, 75, 70, 71), (92, 91, 84, 83), (231, 232, 215, 216), (226, 227, 220, 221), (88, 118, 87), (89, 88, 87, 86), (75, 76, 69, 70), (78, 79, 66, 67), (79, 80, 65, 66), (80, 81, 64, 65), (76, 77, 68, 69), (85, 86, 59, 60), (81, 82, 63, 64), (77, 78, 67, 68), (73, 74, 71, 72), (87, 118, 58), (277, 276, 261, 260), (280, 279, 258, 257), (323, 324, 303, 304), (316, 317, 310, 311), (271, 270, 267, 266), (283, 282, 255, 254), (64, 63, 52, 51), (65, 64, 51, 50), (275, 274, 263, 262), (279, 278, 259, 258), (60, 59, 56, 55), (59, 58, 57, 56), (63, 62, 53, 52), (62, 61, 54, 53), (263, 264, 243, 244), (268, 118, 239), (344, 343, 314), (337, 336, 321, 320), (339, 338, 319, 318), (343, 342, 315, 314), (331, 330, 327, 326), (333, 332, 325, 324), (285, 286, 281, 282), (310, 309, 288, 287), (313, 312, 285, 284), (309, 308, 289, 288), (341, 340, 317, 316), (336, 335, 322, 321), (338, 337, 320, 319), (329, 118, 328), (332, 331, 326, 325), (340, 339, 318, 317), (258, 259, 248, 249), (256, 257, 250, 251), (58, 118, 57), (70, 69, 46, 45), (260, 261, 246, 247), (261, 262, 245, 246), (67, 66, 49, 48), (68, 67, 48, 47), (72, 71, 44, 43), (71, 70, 45, 44), (259, 260, 247, 248), (267, 268, 239, 240), (287, 288, 279, 280), (291, 292, 275, 276), (284, 285, 282, 283), (289, 290, 277, 278), (296, 297, 270, 271), (300, 299, 298, 297), (342, 341, 316, 315), (335, 334, 323, 322), (299, 118, 298), (344, 313, 284), (274, 273, 264, 263), (273, 272, 265, 264), (270, 269, 268, 267), (281, 280, 257, 256), (324, 325, 302, 303), (318, 319, 308, 309), (276, 275, 262, 261), (272, 271, 266, 265), (344, 284, 283), (301, 300, 297, 296), (302, 301, 296, 295), (312, 311, 286, 285), (311, 310, 287, 286), (315, 316, 311, 312), (330, 329, 328, 327), (334, 333, 324, 323), (325, 326, 301, 302), (320, 321, 306, 307), (358, 359, 329, 330), (353, 354, 334, 335), (366, 365, 354, 353), (344, 374, 345), (362, 361, 358, 357), (367, 366, 353, 352), (347, 348, 340, 341), (363, 362, 357, 356), (356, 357, 331, 332), (359, 118, 329), (348, 349, 339, 340), (351, 352, 336, 337), (379, 380, 369, 370), (376, 377, 372, 373), (380, 381, 368, 369), (377, 378, 371, 372), (385, 386, 363, 364), (388, 389, 360, 361), (372, 371, 348, 347), (373, 372, 347, 346), (369, 368, 351, 350), (360, 118, 359), (374, 373, 346, 345), (371, 370, 349, 348), (304, 303, 294, 293), (306, 305, 292, 291), (328, 118, 299), (314, 315, 312, 313), (293, 294, 273, 274), (292, 293, 274, 275), (355, 356, 332, 333), (344, 345, 343), (383, 384, 365, 366), (387, 388, 361, 362), (407, 408, 401, 402), (412, 413, 396, 397), (413, 414, 395, 396), (410, 411, 398, 399), (390, 118, 389), (401, 400, 379, 378), (394, 393, 386, 385), (402, 401, 378, 377), (378, 379, 370, 371), (375, 376, 373, 374), (290, 291, 276, 277), (286, 287, 280, 281), (295, 296, 271, 272), (297, 298, 269, 270), (416, 417, 392, 393), (417, 418, 391, 392), (386, 387, 362, 363), (389, 118, 360), (403, 402, 377, 376), (406, 407, 402, 403), (397, 396, 383, 382), (415, 416, 393, 394), (408, 409, 400, 401), (344, 405, 404), (419, 118, 390), (411, 412, 397, 398), (414, 415, 394, 395), (405, 406, 403, 404), (384, 385, 364, 365), (391, 390, 389, 388), (382, 383, 366, 367), (381, 382, 367, 368), (344, 404, 375), (398, 397, 382, 381), (392, 391, 388, 387), (393, 392, 387, 386), (399, 398, 381, 380), (404, 403, 376, 375), (395, 394, 385, 384), (400, 399, 380, 379), (344, 375, 374), (396, 395, 384, 383), (424, 423, 416, 415), (421, 420, 419, 418), (438, 439, 430, 431), (444, 445, 424, 425), (437, 438, 431, 432), (449, 118, 420), (435, 436, 433, 434), (448, 449, 420, 421), (344, 434, 405), (432, 431, 408, 407), (409, 410, 399, 400), (433, 432, 407, 406), (418, 419, 390, 391), (425, 424, 415, 414), (426, 425, 414, 413), (434, 433, 406, 405), (423, 422, 417, 416), (430, 429, 410, 409), (445, 446, 423, 424), (439, 440, 429, 430), (441, 442, 427, 428), (440, 441, 428, 429), (429, 428, 411, 410), (427, 426, 413, 412), (431, 430, 409, 408), (428, 427, 412, 411), (422, 421, 418, 417), (420, 118, 419), (357, 358, 330, 331), (349, 350, 338, 339), (354, 355, 333, 334), (345, 346, 342, 343), (350, 351, 337, 338), (365, 364, 355, 354), (361, 360, 359, 358), (368, 367, 352, 351), (364, 363, 356, 355), (370, 369, 350, 349), (346, 347, 341, 342), (352, 353, 335, 336), (344, 435, 434), (447, 448, 421, 422), (443, 444, 425, 426), (442, 443, 426, 427), (446, 447, 422, 423), (436, 437, 432, 433), (294, 295, 272, 273), (307, 306, 291, 290), (303, 302, 295, 294), (308, 307, 290, 289), (305, 304, 293, 292), (322, 323, 304, 305), (477, 476, 438, 437), (476, 475, 439, 438), (478, 477, 437, 436), (469, 468, 446, 445), (468, 467, 447, 446), (479, 478, 436, 435), (481, 118, 449), (472, 471, 443, 442), (480, 481, 449, 448), (473, 472, 442, 441), (470, 469, 445, 444), (467, 480, 448, 447)])
me_suzanne.polygons.foreach_set('material_index', [0, 1, 1, 0, 0, 0, 0, 0, 0, 0, 0, 0, 0, 0, 0, 0, 0, 0, 0, 0, 0, 1, 0, 0, 0, 0, 0, 1, 0, 0, 0, 0, 0, 1, 0, 0, 0, 0, 2, 1, 0, 0, 2, 0, 2, 0, 0, 0, 0, 0, 0, 0, 0, 1, 0, 0, 1, 0, 0, 0, 0, 0, 0, 2, 0, 0, 0, 0, 0, 1, 0, 0, 2, 2, 0, 0, 0, 0, 0, 0, 2, 0, 0, 0, 0, 1, 0, 0, 1, 0, 0, 0, 0, 0, 2, 0, 0, 0, 0, 1, 0, 2, 0, 0, 2, 0, 0, 0, 0, 1, 0, 0, 0, 1, 0, 0, 1, 0, 0, 0, 0, 0, 0, 0, 0, 1, 0, 2, 1, 0, 1, 1, 0, 1, 2, 0, 2, 0, 0, 0, 0, 0, 0, 0, 0, 0, 0, 0, 0, 0, 0, 1, 0, 0, 0, 1, 0, 0, 0, 0, 0, 0, 0, 0, 0, 0, 0, 0, 0, 0, 0, 0, 0, 0, 0, 2, 0, 0, 0, 0, 2, 0, 0, 1, 0, 1, 0, 0, 0, 0, 0, 0, 0, 0, 0, 0, 1, 0, 0, 0, 0, 0, 0, 0, 0, 0, 0, 0, 0, 0, 0, 0, 1, 0, 0, 0, 0, 0, 0, 0, 0, 0, 0, 0, 1, 0, 0, 0, 0, 0, 0, 1, 0, 0, 1, 1, 0, 0, 0, 0, 0, 2, 0, 0, 2, 2, 0, 2, 0, 1, 0, 0, 0, 0, 0, 0, 0, 2, 0, 0, 0, 0, 1, 0, 0, 0, 0, 2, 1, 0, 0, 0, 1, 1, 0, 0, 0, 0, 2, 0, 0, 0, 0, 0, 1, 0, 0, 0, 0, 0, 0, 0, 0, 0, 0, 0, 0, 0, 1, 0, 0, 0, 0, 0, 0, 1, 0, 0, 0, 0, 0, 0, 0, 0, 0, 0, 2, 0, 0, 1, 0, 0, 1, 0, 1, 0, 0, 0, 0, 0, 0, 0, 0, 0, 0, 0, 0, 0, 0, 0, 1, 1, 0, 0, 0, 0, 1, 0, 0, 0, 1, 0, 0, 2, 0, 0, 0, 0, 0, 0, 0, 0, 2, 0, 0, 1, 0, 1, 0, 0, 0, 0, 0, 0, 0, 2, 0, 0, 0, 0, 0, 0, 0, 0, 0, 1, 0, 0, 0, 0, 0, 1, 0, 0, 1, 0, 0, 0, 0, 1, 0, 0, 0, 2, 0, 0, 0, 0, 0, 0, 0, 0, 0, 0, 0, 1, 0, 0, 0, 0, 0, 0, 0, 0, 1, 1, 0, 0, 0, 2, 0, 0, 0, 1, 0, 0, 0, 0, 2, 0, 0, 0, 0, 1, 0, 0, 2, 0, 0, 0, 0, 0, 0, 0, 1, 0, 2, 0, 0, 1, 0, 0, 0, 1, 0, 0, 0, 0, 0, 0, 0, 0, 0, 0, 0, 0, 0, 0, 0, 1, 0, 0, 0, 0, 0, 0, 1, 0, 2, 0, 0, 0, 0, 1, 0, 0, 0, 0, 0, 0, 0, 0, 1, 0, 0, 1, 0, 0, 0, 0, 0, 0])
me_suzanne.materials.append(None)
me_suzanne.materials.append(None)
me_suzanne.materials.append(None)
me_suzanne.use_remesh_preserve_volume = False
me_suzanne.use_remesh_preserve_attributes = False
me_suzanne.use_mirror_vertex_groups = False
me_suzanne.update()
me_plane = bpy.data.meshes.new('Plane')
me_plane.from_pydata([(-10.0, -10.0, 0.0), (10.0, -10.0, 0.0), (-10.0, 10.0, 0.0), (10.0, 10.0, 0.0), (-10.0, -10.0, 10.0), (-10.0, -10.0, 0.0), (10.0, -10.0, 10.0), (10.0, -10.0, 0.0), (10.0, 10.0, 10.0), (10.0, 10.0, 0.0), (10.0, -10.0, 10.0), (10.0, -10.0, 0.0)], [], [(0, 1, 3, 2), (4, 5, 7, 6), (8, 9, 11, 10)])
me_plane.materials.append(mat_material_001)
me_plane.use_remesh_preserve_volume = False
me_plane.use_remesh_preserve_attributes = False
me_plane.use_mirror_vertex_groups = False
me_plane.update()

# ---- objects
ob_lights = bpy.data.objects.new('lights', me_plane_006)
ob_suzanne = bpy.data.objects.new('Suzanne', me_suzanne)
ob_plane = bpy.data.objects.new('Plane', me_plane)
ob_camera = bpy.data.objects.new('Camera', cam_camera)

# ---- transforms, parenting, visibility, modifiers, constraints
ob_lights.location = (0.0, -2.0, 5.371)
ob_lights.lineart.crease_threshold = 0.0
ob_suzanne.location = (0.0, 0.0, 0.0)
ob_suzanne.rotation_euler = (0.0, -0.0, -2.543)
ob_suzanne.lineart.crease_threshold = 0.0
ob_suzanne.cycles.use_adaptive_subdivision = True
ob_suzanne.material_slots[0].link = 'OBJECT'; ob_suzanne.material_slots[0].material = mat_sclera
ob_suzanne.material_slots[1].link = 'OBJECT'; ob_suzanne.material_slots[1].material = mat_iris
ob_suzanne.material_slots[2].link = 'OBJECT'; ob_suzanne.material_slots[2].material = mat_pupli
_m = ob_suzanne.modifiers.new('Subsurf', 'SUBSURF')
_m.uv_smooth = 'PRESERVE_CORNERS'
_m.levels = 3
_m.render_levels = 3
_m.show_only_control_edges = False
ob_plane.location = (0.0, 0.0, -1.422)
ob_plane.hide_viewport = True
ob_plane.lineart.crease_threshold = 0.0
ob_camera.location = (-4.142, 4.411, 3.164)
ob_camera.rotation_euler = (1.109, 0.0, -2.332)
ob_camera.lock_rotations_4d = False
ob_camera.empty_display_type = 'ARROWS'
ob_camera.color = (0.0, 0.0, 0.0, 0.0)
ob_camera.display_type = 'WIRE'
ob_camera.lineart.crease_threshold = 0.0

# ---- collection membership
col_collection_1.objects.link(ob_lights)
col_collection_1.objects.link(ob_suzanne)
col_collection_1.objects.link(ob_plane)
col_collection_1.objects.link(ob_camera)

# ---- scene / render settings (as saved in the file)
scene.camera = ob_camera
scene.frame_start = 1; scene.frame_end = 250; scene.frame_set(1)
scene.render.engine = 'CYCLES'
scene.render.resolution_percentage = 50
scene.render.dither_intensity = 0.0
scene.cycles.feature_set = 'EXPERIMENTAL'
scene.cycles.samples = 64
scene.cycles.sampling_pattern = 'TABULATED_SOBOL'
scene.cycles.use_adaptive_sampling = False
scene.cycles.use_light_tree = False
scene.cycles.caustics_reflective = False
scene.cycles.caustics_refractive = False
scene.cycles.blur_glossy = 0.0
scene.cycles.max_bounces = 2
scene.cycles.diffuse_bounces = 2
scene.cycles.glossy_bounces = 2
scene.cycles.transmission_bounces = 2
scene.cycles.volume_bounces = 2
scene.cycles.transparent_max_bounces = 2
scene.cycles.use_animated_seed = True
scene.cycles.sample_clamp_indirect = 0.0
scene.view_settings.view_transform = 'Standard'
bpy.context.view_layer.update()
